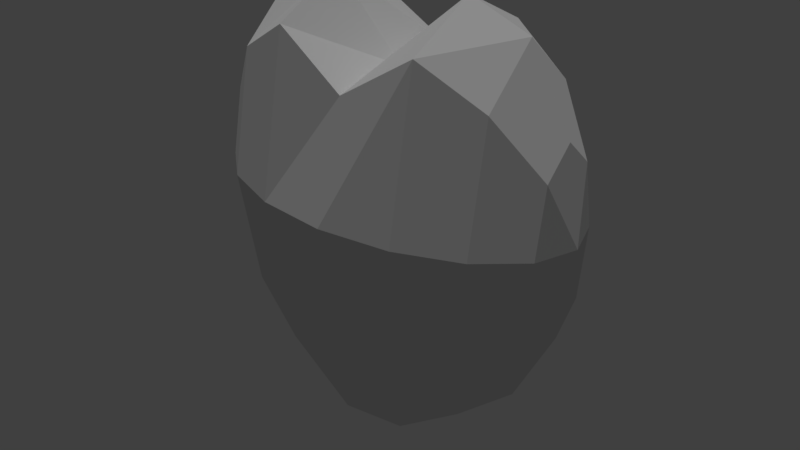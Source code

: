 # Source: Heart.blend  (saved by Blender 2.78.0; exported with 4.5.12 LTS)
import bpy
from mathutils import Matrix  # noqa: F401  (used for matrix-valued properties, if any)

bpy.ops.wm.read_factory_settings(use_empty=True)
scene = bpy.context.scene
scene.name = 'Scene'

# ---- collections
col_collection_1 = bpy.data.collections.new('Collection 1'); scene.collection.children.link(col_collection_1)

# ---- materials (node trees are filled in below, after node groups)
mat_material = bpy.data.materials.new('Material')
mat_material.alpha_threshold = 0.0
mat_material.use_transparent_shadow = False
mat_material.roughness = 0.5

# ---- material node trees

# ---- world
world_world = bpy.data.worlds.new('World'); scene.world = world_world
world_world.color = (0.05088, 0.05088, 0.05088)
world_world.use_sun_shadow = False
world_world.sun_shadow_jitter_overblur = 0.0
world_world.cycles.sampling_method = 'MANUAL'

# ---- lights
light_hemi = bpy.data.lights.new('Hemi', 'SUN')
light_hemi.transmission_factor = 0.0
light_hemi.angle = 0.1993
light_hemi.energy = 1.0
light_hemi.shadow_buffer_clip_start = 0.5
light_hemi.shadow_soft_size = 0.1
light_hemi.shadow_cascade_max_distance = 1000.0

# ---- meshes
me_icosphere_001 = bpy.data.meshes.new('Icosphere.001')
me_icosphere_001.from_pydata([(0.7306, 0.175, 1.375), (0.7908, -5.96e-07, 1.375), (0.7306, 0.1238, 1.104), (0.5592, 0.2287, 0.8748), (0.3026, 0.2988, 0.7215), (-3.353e-08, 0.3234, 0.5357), (-0.3026, 0.2988, 0.7215), (-0.5592, 0.2287, 0.8748), (-0.7306, 0.1238, 1.104), (0.7306, -4.768e-07, 0.9921), (0.5592, -4.768e-07, 0.6677), (0.3026, -4.768e-07, 0.4509), (-3.353e-08, -4.768e-07, 0.2428), (-0.3026, -4.768e-07, 0.4509), (-0.5592, -4.768e-07, 0.6677), (-0.7306, -4.768e-07, 0.9921), (0.7306, -0.1238, 1.104), (0.5592, -0.2287, 0.8748), (0.3026, -0.2988, 0.7215), (-3.353e-08, -0.3234, 0.5357), (-0.3026, -0.2988, 0.7215), (-0.5592, -0.2287, 0.8748), (-0.7306, -0.1238, 1.104), (0.7306, -0.175, 1.375), (0.5592, -0.3234, 1.375), (0.3026, -0.4226, 1.375), (1.118e-08, -0.4574, 1.375), (-0.3026, -0.4226, 1.375), (-0.5592, -0.3234, 1.375), (-0.7306, -0.175, 1.375), (0.7306, -0.1238, 1.645), (0.5592, -0.2287, 1.875), (0.3026, -0.2988, 2.028), (1.118e-08, -0.3234, 1.838), (-0.3026, -0.2988, 2.028), (-0.5592, -0.2287, 1.875), (-0.7306, -0.1238, 1.645), (-0.7908, -4.768e-07, 1.375), (0.7306, -4.768e-07, 1.757), (0.5592, -4.768e-07, 2.082), (0.3026, -4.768e-07, 2.18), (5.96e-08, -4.768e-07, 1.863), (-0.3026, -4.768e-07, 2.18), (-0.5592, -4.768e-07, 2.082), (-0.7306, -4.768e-07, 1.757), (0.7306, 0.1238, 1.645), (0.5592, 0.2287, 1.875), (0.3026, 0.2988, 2.028), (1.118e-08, 0.3234, 1.838), (-0.3026, 0.2988, 2.028), (-0.5592, 0.2287, 1.875), (-0.7306, 0.1238, 1.645), (0.5592, 0.3234, 1.375), (0.3026, 0.4226, 1.375), (1.118e-08, 0.4574, 1.375), (-0.3026, 0.4226, 1.375), (-0.5592, 0.3234, 1.375), (-0.7306, 0.175, 1.375)], [], [(0, 1, 2), (37, 57, 8), (56, 55, 6, 7), (54, 53, 4, 5), (52, 0, 2, 3), (57, 56, 7, 8), (55, 54, 5, 6), (53, 52, 3, 4), (5, 4, 11, 12), (3, 2, 9, 10), (8, 7, 14, 15), (6, 5, 12, 13), (4, 3, 10, 11), (2, 1, 9), (37, 8, 15), (7, 6, 13, 14), (15, 14, 21, 22), (13, 12, 19, 20), (11, 10, 17, 18), (9, 1, 16), (37, 15, 22), (14, 13, 20, 21), (12, 11, 18, 19), (10, 9, 16, 17), (18, 17, 24, 25), (16, 1, 23), (37, 22, 29), (21, 20, 27, 28), (19, 18, 25, 26), (17, 16, 23, 24), (22, 21, 28, 29), (20, 19, 26, 27), (37, 29, 36), (28, 27, 34, 35), (26, 25, 32, 33), (24, 23, 30, 31), (29, 28, 35, 36), (27, 26, 33, 34), (25, 24, 31, 32), (23, 1, 30), (31, 30, 38, 39), (36, 35, 43, 44), (34, 33, 41, 42), (32, 31, 39, 40), (30, 1, 38), (37, 36, 44), (35, 34, 42, 43), (33, 32, 40, 41), (44, 43, 50, 51), (42, 41, 48, 49), (40, 39, 46, 47), (38, 1, 45), (37, 44, 51), (43, 42, 49, 50), (41, 40, 47, 48), (39, 38, 45, 46), (45, 1, 0), (37, 51, 57), (50, 49, 55, 56), (48, 47, 53, 54), (46, 45, 0, 52), (51, 50, 56, 57), (49, 48, 54, 55), (47, 46, 52, 53)])
_uv = me_icosphere_001.uv_layers.new(name='UVMap')
_uv.uv.foreach_set('vector', [0.1968, 0.53, 0.1701, 0.5266, 0.1882, 0.5101, 0.5123, 0.5244, 0.4861, 0.5279, 0.4945, 0.5079, 0.4539, 0.54, 0.4077, 0.556, 0.4272, 0.518, 0.4703, 0.5036, 0.3427, 0.5646, 0.277, 0.5572, 0.2565, 0.5196, 0.3421, 0.5147, 0.2298, 0.5419, 0.1968, 0.53, 0.1882, 0.5101, 0.2127, 0.5057, 0.4861, 0.5279, 0.4539, 0.54, 0.4703, 0.5036, 0.4945, 0.5079, 0.4077, 0.556, 0.3427, 0.5646, 0.3421, 0.5147, 0.4272, 0.518, 0.277, 0.5572, 0.2298, 0.5419, 0.2127, 0.5057, 0.2565, 0.5196, 0.3421, 0.5147, 0.2565, 0.5196, 0.1694, 0.5111, 0.3615, 0.6366, 0.2127, 0.5057, 0.1882, 0.5101, 0.1689, 0.5013, 0.1684, 0.4873, 0.4945, 0.5079, 0.4703, 0.5036, 0.514, 0.485, 0.5135, 0.4991, 0.4272, 0.518, 0.3421, 0.5147, 0.3615, 0.6366, 0.5131, 0.5089, 0.2565, 0.5196, 0.2127, 0.5057, 0.1684, 0.4873, 0.1694, 0.5111, 0.1882, 0.5101, 0.1701, 0.5266, 0.1689, 0.5013, 0.5123, 0.5244, 0.4945, 0.5079, 0.5135, 0.4991, 0.4703, 0.5036, 0.4272, 0.518, 0.5131, 0.5089, 0.514, 0.485, 0.5135, 0.4991, 0.514, 0.485, 0.5568, 0.5083, 0.5318, 0.5099, 0.5131, 0.5089, 0.3615, 0.6366, 0.6931, 0.527, 0.6006, 0.5267, 0.1694, 0.5111, 0.1684, 0.4873, 0.125, 0.5104, 0.08038, 0.5283, 0.1689, 0.5013, 0.1701, 0.5266, 0.1503, 0.5121, 0.5123, 0.5244, 0.5135, 0.4991, 0.5318, 0.5099, 0.514, 0.485, 0.5131, 0.5089, 0.6006, 0.5267, 0.5568, 0.5083, 0.3615, 0.6366, 0.8753, 0.5111, 0.7863, 0.5283, 0.6931, 0.527, 0.1684, 0.4873, 0.1689, 0.5013, 0.1503, 0.5121, 0.125, 0.5104, 0.08038, 0.5283, 0.125, 0.5104, 0.1111, 0.5482, 0.06187, 0.5673, 0.1503, 0.5121, 0.1701, 0.5266, 0.1437, 0.5329, 0.5123, 0.5244, 0.5318, 0.5099, 0.5383, 0.5307, 0.5568, 0.5083, 0.6006, 0.5267, 0.618, 0.5659, 0.5701, 0.5462, 0.6931, 0.527, 0.7863, 0.5283, 0.7678, 0.5673, 0.6923, 0.5769, 0.125, 0.5104, 0.1503, 0.5121, 0.1437, 0.5329, 0.1111, 0.5482, 0.5318, 0.5099, 0.5568, 0.5083, 0.5701, 0.5462, 0.5383, 0.5307, 0.6006, 0.5267, 0.6931, 0.527, 0.6923, 0.5769, 0.618, 0.5659, 0.5123, 0.5244, 0.5383, 0.5307, 0.5295, 0.5476, 0.5701, 0.5462, 0.618, 0.5659, 0.5918, 0.5997, 0.5516, 0.5739, 0.6923, 0.5769, 0.7678, 0.5673, 0.7927, 0.6015, 0.6903, 0.6099, 0.1111, 0.5482, 0.1437, 0.5329, 0.1526, 0.5498, 0.1297, 0.5761, 0.5383, 0.5307, 0.5701, 0.5462, 0.5516, 0.5739, 0.5295, 0.5476, 0.618, 0.5659, 0.6923, 0.5769, 0.6903, 0.6099, 0.5918, 0.5997, 0.06187, 0.5673, 0.1111, 0.5482, 0.1297, 0.5761, 0.08684, 0.6015, 0.1437, 0.5329, 0.1701, 0.5266, 0.1526, 0.5498, 0.1297, 0.5761, 0.1526, 0.5498, 0.1722, 0.5553, 0.1764, 0.5848, 0.5295, 0.5476, 0.5516, 0.5739, 0.5064, 0.5825, 0.5103, 0.5531, 0.5918, 0.5997, 0.6903, 0.6099, 0.3615, 0.6366, 0.4964, 0.6102, 0.08684, 0.6015, 0.1297, 0.5761, 0.1764, 0.5848, 0.1875, 0.6124, 0.1526, 0.5498, 0.1701, 0.5266, 0.1722, 0.5553, 0.5123, 0.5244, 0.5295, 0.5476, 0.5103, 0.5531, 0.5516, 0.5739, 0.5918, 0.5997, 0.4964, 0.6102, 0.5064, 0.5825, 0.6903, 0.6099, 0.7927, 0.6015, 0.8934, 0.6124, 0.3615, 0.6366, 0.5103, 0.5531, 0.5064, 0.5825, 0.4662, 0.5693, 0.4924, 0.5455, 0.4964, 0.6102, 0.3615, 0.6366, 0.3439, 0.5976, 0.4224, 0.5912, 0.1875, 0.6124, 0.1764, 0.5848, 0.2177, 0.5713, 0.2637, 0.5927, 0.1722, 0.5553, 0.1701, 0.5266, 0.1905, 0.5477, 0.5123, 0.5244, 0.5103, 0.5531, 0.4924, 0.5455, 0.5064, 0.5825, 0.4964, 0.6102, 0.4224, 0.5912, 0.4662, 0.5693, 0.3615, 0.6366, 0.1875, 0.6124, 0.2637, 0.5927, 0.3439, 0.5976, 0.1764, 0.5848, 0.1722, 0.5553, 0.1905, 0.5477, 0.2177, 0.5713, 0.1905, 0.5477, 0.1701, 0.5266, 0.1968, 0.53, 0.5123, 0.5244, 0.4924, 0.5455, 0.4861, 0.5279, 0.4662, 0.5693, 0.4224, 0.5912, 0.4077, 0.556, 0.4539, 0.54, 0.3439, 0.5976, 0.2637, 0.5927, 0.277, 0.5572, 0.3427, 0.5646, 0.2177, 0.5713, 0.1905, 0.5477, 0.1968, 0.53, 0.2298, 0.5419, 0.4924, 0.5455, 0.4662, 0.5693, 0.4539, 0.54, 0.4861, 0.5279, 0.4224, 0.5912, 0.3439, 0.5976, 0.3427, 0.5646, 0.4077, 0.556, 0.2637, 0.5927, 0.2177, 0.5713, 0.2298, 0.5419, 0.277, 0.5572])
_ca = me_icosphere_001.color_attributes.new('Col', 'BYTE_COLOR', 'CORNER')
_ca.data.foreach_set('color', [1.0, 0.4397, 0.4179, 1.0, 1.0, 0.4233, 0.3968, 1.0, 1.0, 0.8963, 0.8963, 1.0, 1.0, 1.0, 1.0, 1.0, 1.0, 1.0, 1.0, 1.0, 1.0, 1.0, 1.0, 1.0, 1.0, 0.6376, 0.6172, 1.0, 1.0, 0.004025, 0.0, 1.0, 1.0, 1.0, 1.0, 1.0, 1.0, 1.0, 1.0, 1.0, 1.0, 0.004025, 0.0, 1.0, 1.0, 0.004025, 0.0, 1.0, 1.0, 0.7157, 0.7084, 1.0, 1.0, 1.0, 1.0, 1.0, 1.0, 0.005182, 0.0009106, 1.0, 1.0, 0.4397, 0.4179, 1.0, 1.0, 0.8879, 0.8879, 1.0, 1.0, 0.004025, 0.0, 1.0, 1.0, 1.0, 1.0, 1.0, 1.0, 0.6376, 0.6172, 1.0, 1.0, 1.0, 1.0, 1.0, 1.0, 1.0, 1.0, 1.0, 1.0, 0.004025, 0.0, 1.0, 1.0, 0.004025, 0.0, 1.0, 1.0, 1.0, 1.0, 1.0, 1.0, 1.0, 1.0, 1.0, 1.0, 0.004025, 0.0, 1.0, 1.0, 0.005182, 0.0009106, 1.0, 1.0, 0.004025, 0.0, 1.0, 1.0, 0.7157, 0.7084, 1.0, 1.0, 1.0, 1.0, 1.0, 1.0, 0.7157, 0.7084, 1.0, 1.0, 1.0, 1.0, 1.0, 1.0, 1.0, 1.0, 1.0, 1.0, 0.004025, 0.0, 1.0, 1.0, 0.8879, 0.8879, 1.0, 1.0, 0.04667, 0.0331, 1.0, 1.0, 0.008568, 0.003035, 1.0, 1.0, 1.0, 1.0, 1.0, 1.0, 1.0, 1.0, 1.0, 1.0, 1.0, 1.0, 1.0, 1.0, 1.0, 1.0, 1.0, 1.0, 1.0, 1.0, 1.0, 1.0, 1.0, 1.0, 1.0, 1.0, 1.0, 1.0, 1.0, 1.0, 1.0, 1.0, 1.0, 1.0, 0.7157, 0.7084, 1.0, 1.0, 0.004025, 0.0, 1.0, 1.0, 0.008568, 0.003035, 1.0, 1.0, 1.0, 1.0, 1.0, 1.0, 1.0, 1.0, 1.0, 1.0, 1.0, 1.0, 1.0, 1.0, 1.0, 1.0, 1.0, 1.0, 1.0, 1.0, 1.0, 1.0, 1.0, 1.0, 1.0, 1.0, 1.0, 1.0, 1.0, 1.0, 1.0, 1.0, 1.0, 1.0, 1.0, 1.0, 1.0, 1.0, 1.0, 1.0, 1.0, 1.0, 1.0, 1.0, 1.0, 1.0, 1.0, 1.0, 1.0, 1.0, 1.0, 1.0, 1.0, 1.0, 1.0, 1.0, 1.0, 1.0, 1.0, 1.0, 1.0, 1.0, 1.0, 1.0, 1.0, 1.0, 1.0, 1.0, 1.0, 1.0, 1.0, 1.0, 1.0, 1.0, 1.0, 1.0, 1.0, 1.0, 1.0, 1.0, 1.0, 1.0, 1.0, 1.0, 1.0, 1.0, 1.0, 1.0, 1.0, 1.0, 1.0, 1.0, 1.0, 1.0, 1.0, 1.0, 1.0, 1.0, 1.0, 1.0, 1.0, 1.0, 1.0, 1.0, 1.0, 1.0, 1.0, 1.0, 1.0, 1.0, 1.0, 1.0, 1.0, 1.0, 1.0, 1.0, 1.0, 1.0, 1.0, 1.0, 1.0, 1.0, 1.0, 1.0, 1.0, 1.0, 1.0, 1.0, 1.0, 1.0, 1.0, 1.0, 1.0, 1.0, 1.0, 1.0, 1.0, 1.0, 1.0, 1.0, 1.0, 1.0, 1.0, 1.0, 1.0, 1.0, 1.0, 1.0, 1.0, 1.0, 1.0, 1.0, 1.0, 1.0, 1.0, 1.0, 1.0, 1.0, 1.0, 1.0, 1.0, 1.0, 1.0, 1.0, 1.0, 1.0, 1.0, 1.0, 1.0, 1.0, 1.0, 1.0, 1.0, 1.0, 1.0, 1.0, 1.0, 1.0, 0.004025, 0.0, 1.0, 1.0, 1.0, 1.0, 1.0, 1.0, 1.0, 1.0, 1.0, 1.0, 1.0, 1.0, 1.0, 1.0, 1.0, 1.0, 1.0, 1.0, 1.0, 1.0, 1.0, 1.0, 1.0, 1.0, 1.0, 1.0, 1.0, 1.0, 1.0, 1.0, 1.0, 1.0, 1.0, 1.0, 0.004025, 0.0, 1.0, 1.0, 1.0, 1.0, 1.0, 1.0, 1.0, 1.0, 1.0, 1.0, 1.0, 1.0, 1.0, 1.0, 0.004025, 0.0, 1.0, 1.0, 0.004025, 0.0, 1.0, 1.0, 1.0, 1.0, 1.0, 1.0, 1.0, 1.0, 1.0, 1.0, 1.0, 1.0, 1.0, 1.0, 1.0, 1.0, 1.0, 1.0, 1.0, 1.0, 1.0, 1.0, 1.0, 1.0, 1.0, 1.0, 1.0, 1.0, 1.0, 1.0, 1.0, 1.0, 1.0, 1.0, 1.0, 1.0, 1.0, 1.0, 1.0, 1.0, 1.0, 1.0, 0.004025, 0.0, 1.0, 1.0, 0.004025, 0.0, 1.0, 1.0, 1.0, 1.0, 1.0, 1.0, 1.0, 1.0, 1.0, 1.0, 1.0, 1.0, 1.0, 1.0, 1.0, 1.0, 1.0, 1.0, 0.004025, 0.0, 1.0, 1.0, 1.0, 1.0, 1.0, 1.0, 1.0, 1.0, 1.0, 1.0, 0.004025, 0.0, 1.0, 1.0, 0.004025, 0.0, 1.0, 1.0, 0.8879, 0.8879, 1.0, 1.0, 0.3515, 0.3325, 1.0, 1.0, 1.0, 1.0, 1.0, 1.0, 1.0, 1.0, 1.0, 1.0, 0.8228, 0.807, 1.0, 1.0, 0.04519, 0.0319, 1.0, 1.0, 1.0, 1.0, 1.0, 1.0, 1.0, 1.0, 1.0, 1.0, 1.0, 1.0, 1.0, 1.0, 1.0, 1.0, 1.0, 1.0, 0.004025, 0.0, 1.0, 1.0, 0.004025, 0.0, 1.0, 1.0, 0.3515, 0.3325, 1.0, 1.0, 1.0, 1.0, 1.0, 1.0, 0.004025, 0.0, 1.0, 1.0, 1.0, 1.0, 1.0, 1.0, 0.04519, 0.0319, 1.0, 1.0, 0.8879, 0.8879, 1.0, 1.0, 1.0, 1.0, 1.0, 1.0, 1.0, 1.0, 1.0, 1.0, 0.8228, 0.807, 1.0, 1.0, 0.04519, 0.0319, 1.0, 1.0, 0.8228, 0.807, 1.0, 1.0, 0.02416, 0.01521, 1.0, 1.0, 1.0, 1.0, 1.0, 1.0, 1.0, 1.0, 1.0, 1.0, 1.0, 1.0, 1.0, 1.0, 1.0, 1.0, 1.0, 1.0, 1.0, 1.0, 1.0, 1.0, 1.0, 1.0, 1.0, 1.0, 0.3515, 0.3325, 1.0, 1.0, 0.004025, 0.0, 1.0, 1.0, 1.0, 1.0, 1.0, 1.0, 0.8879, 0.8879, 1.0, 1.0, 0.04519, 0.0319, 1.0, 1.0, 1.0, 1.0, 1.0, 1.0, 1.0, 1.0, 1.0, 1.0, 0.8228, 0.807, 1.0, 1.0, 1.0, 1.0, 1.0, 1.0, 0.02416, 0.01521, 1.0, 1.0, 1.0, 1.0, 1.0, 1.0, 1.0, 1.0, 1.0, 1.0, 1.0, 1.0, 1.0, 1.0, 1.0, 1.0, 1.0, 1.0, 1.0, 1.0, 1.0, 1.0, 1.0, 1.0, 1.0, 1.0, 1.0, 1.0, 1.0, 1.0, 0.1195, 0.09759, 1.0, 1.0, 0.008568, 0.003035, 1.0, 1.0, 0.9823, 0.9823, 1.0, 1.0, 0.004025, 0.0, 1.0, 1.0, 1.0, 1.0, 1.0, 1.0, 1.0, 1.0, 1.0, 1.0, 1.0, 1.0, 1.0, 1.0, 1.0, 1.0, 1.0, 1.0, 1.0, 1.0, 1.0, 1.0, 0.08022, 0.06301, 1.0, 1.0, 0.004777, 0.0009106, 1.0, 1.0, 1.0, 1.0, 1.0, 1.0, 0.9823, 0.9823, 1.0, 1.0, 1.0, 1.0, 1.0, 1.0, 0.07421, 0.05781, 1.0, 1.0, 0.147, 0.1248, 1.0, 1.0, 1.0, 1.0, 1.0, 1.0, 1.0, 1.0, 1.0, 1.0, 1.0, 1.0, 1.0, 1.0, 1.0, 1.0, 1.0, 1.0, 1.0, 1.0, 1.0, 1.0, 1.0, 1.0, 1.0, 1.0, 1.0, 1.0, 1.0, 1.0, 1.0, 1.0, 1.0, 1.0, 1.0, 1.0, 1.0, 1.0, 1.0, 1.0, 1.0, 1.0, 0.08022, 0.06301, 1.0, 1.0, 0.9823, 0.9823, 1.0, 1.0, 0.147, 0.1248, 1.0, 1.0, 0.004777, 0.0009106, 1.0, 1.0, 1.0, 1.0, 1.0, 1.0, 0.004025, 0.0, 1.0, 1.0, 0.004025, 0.0, 1.0, 1.0, 0.07421, 0.05781, 1.0, 1.0, 0.004025, 0.0, 1.0, 1.0, 0.4233, 0.3968, 1.0, 1.0, 0.4397, 0.4179, 1.0, 1.0, 1.0, 1.0, 1.0, 1.0, 1.0, 1.0, 1.0, 1.0, 1.0, 1.0, 1.0, 1.0, 1.0, 1.0, 1.0, 1.0, 1.0, 1.0, 1.0, 1.0, 0.004025, 0.0, 1.0, 1.0, 0.6376, 0.6172, 1.0, 1.0, 0.004777, 0.0009106, 1.0, 1.0, 0.147, 0.1248, 1.0, 1.0, 0.004025, 0.0, 1.0, 1.0, 0.004025, 0.0, 1.0, 1.0, 0.07421, 0.05781, 1.0, 1.0, 0.004025, 0.0, 1.0, 1.0, 0.4397, 0.4179, 1.0, 1.0, 0.005182, 0.0009106, 1.0, 1.0, 1.0, 1.0, 1.0, 1.0, 1.0, 1.0, 1.0, 1.0, 0.6376, 0.6172, 1.0, 1.0, 1.0, 1.0, 1.0, 1.0, 1.0, 1.0, 1.0, 1.0, 0.004777, 0.0009106, 1.0, 1.0, 0.004025, 0.0, 1.0, 1.0, 0.004025, 0.0, 1.0, 1.0, 0.147, 0.1248, 1.0, 1.0, 0.07421, 0.05781, 1.0, 1.0, 0.005182, 0.0009106, 1.0, 1.0, 0.004025, 0.0, 1.0])
me_icosphere_001.materials.append(mat_material)
me_icosphere_001.use_remesh_preserve_volume = False
me_icosphere_001.use_remesh_preserve_attributes = False
me_icosphere_001.use_mirror_vertex_groups = False
me_icosphere_001.update()

# ---- objects
ob_hemi = bpy.data.objects.new('Hemi', light_hemi)
ob_icosphere = bpy.data.objects.new('Icosphere', me_icosphere_001)

# ---- transforms, parenting, visibility, modifiers, constraints
ob_hemi.location = (-1.765, -0.7028, 3.101)
ob_hemi.lineart.crease_threshold = 0.0
ob_icosphere.location = (0.1526, 0.1744, 0.04739)
ob_icosphere.scale = (2.106, 2.106, 2.106)
ob_icosphere.lineart.crease_threshold = 0.0

# ---- collection membership
col_collection_1.objects.link(ob_hemi)
col_collection_1.objects.link(ob_icosphere)

# ---- scene / render settings (as saved in the file)
scene.frame_start = 1; scene.frame_end = 250; scene.frame_set(0)
scene.render.engine = 'BLENDER_EEVEE_NEXT'
scene.render.resolution_percentage = 50
scene.render.dither_intensity = 0.0
scene.cycles.use_denoising = False
scene.cycles.samples = 128
scene.cycles.sampling_pattern = 'TABULATED_SOBOL'
scene.cycles.light_sampling_threshold = 0.0
scene.cycles.use_adaptive_sampling = False
scene.cycles.use_light_tree = False
scene.cycles.blur_glossy = 0.0
scene.cycles.sample_clamp_indirect = 0.0
scene.view_settings.view_transform = 'Standard'
bpy.context.view_layer.update()

# ---- added for rendering (the .blend has no active camera): camera
cam_auto = bpy.data.cameras.new('AutoCamera')
cam_auto.lens = 50.0
cam_auto.sensor_width = 36.0
cam_auto.clip_end = 1000.0
ob_auto_camera = bpy.data.objects.new('AutoCamera', cam_auto)
scene.collection.objects.link(ob_auto_camera)
ob_auto_camera.location = (5.34202, -6.05297, 6.75042)
ob_auto_camera.rotation_euler = (1.09748, -7.21219e-08, 0.694738)
scene.camera = ob_auto_camera
bpy.context.view_layer.update()

